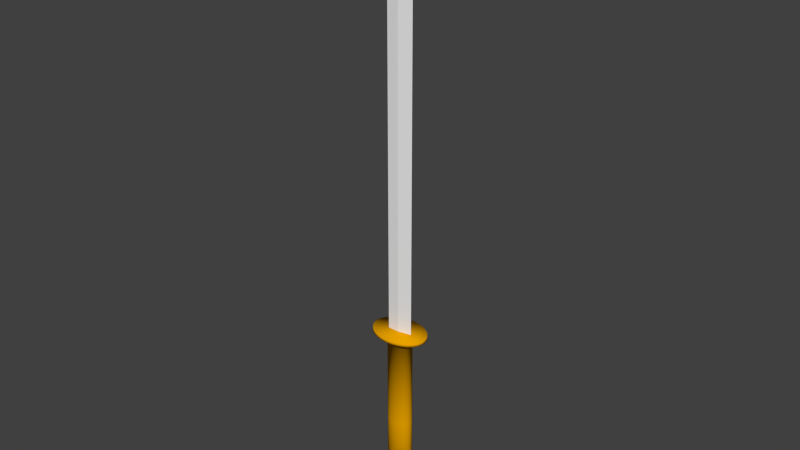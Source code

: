 # Source: Katana.blend  (saved by Blender 2.75.0; exported with 4.5.12 LTS)
import bpy
from mathutils import Matrix  # noqa: F401  (used for matrix-valued properties, if any)

bpy.ops.wm.read_factory_settings(use_empty=True)
scene = bpy.context.scene
scene.name = 'Scene'

# ---- collections
col_collection_1 = bpy.data.collections.new('Collection 1'); scene.collection.children.link(col_collection_1)

# ---- materials (node trees are filled in below, after node groups)
mat_material_001 = bpy.data.materials.new('Material.001')
mat_material_001.alpha_threshold = 0.0
mat_material_001.use_transparent_shadow = False
mat_material_001.diffuse_color = (0.8, 0.3584, 0.0, 1.0)
mat_material_001.roughness = 0.5
mat_material_002 = bpy.data.materials.new('Material.002')
mat_material_002.alpha_threshold = 0.0
mat_material_002.use_transparent_shadow = False
mat_material_002.roughness = 0.5

# ---- material node trees

# ---- world
world_world = bpy.data.worlds.new('World'); scene.world = world_world
world_world.color = (0.05088, 0.05088, 0.05088)
world_world.use_sun_shadow = False
world_world.sun_shadow_jitter_overblur = 0.0
world_world.cycles.sampling_method = 'MANUAL'
world_world.cycles.sample_map_resolution = 256

# ---- meshes
me_cylinder = bpy.data.meshes.new('Cylinder')
me_cylinder.from_pydata([(-2.842e-14, 0.715, -6.781), (-1.921e-07, 0.715, 0.13), (0.1951, 0.7013, -6.781), (0.1951, 0.7013, 0.13), (0.3827, 0.6606, -6.781), (0.3827, 0.6606, 0.13), (0.5556, 0.5945, -6.781), (0.5556, 0.5945, 0.13), (0.7071, 0.5056, -6.781), (0.7071, 0.5056, 0.13), (0.8315, 0.3973, -6.781), (0.8315, 0.3973, 0.13), (0.9239, 0.2736, -6.781), (0.9239, 0.2736, 0.13), (0.9808, 0.1395, -6.781), (0.9808, 0.1395, 0.13), (1.0, 1.405e-07, -6.781), (1.0, 1.405e-07, 0.13), (0.9808, -0.1395, -6.781), (0.9808, -0.1395, 0.13), (0.9239, -0.2736, -6.781), (0.9239, -0.2736, 0.13), (0.8315, -0.3973, -6.781), (0.8315, -0.3973, 0.13), (0.7071, -0.5056, -6.781), (0.7071, -0.5056, 0.13), (0.5556, -0.5945, -6.781), (0.5556, -0.5945, 0.13), (0.3827, -0.6606, -6.781), (0.3827, -0.6606, 0.13), (0.1951, -0.7013, -6.781), (0.1951, -0.7013, 0.13), (-3.258e-07, -0.715, -6.781), (-5.179e-07, -0.715, 0.13), (-0.1951, -0.7013, -6.781), (-0.1951, -0.7013, 0.13), (-0.3827, -0.6606, -6.781), (-0.3827, -0.6606, 0.13), (-0.5556, -0.5945, -6.781), (-0.5556, -0.5945, 0.13), (-0.7071, -0.5056, -6.781), (-0.7071, -0.5056, 0.13), (-0.8315, -0.3973, -6.781), (-0.8315, -0.3973, 0.13), (-0.9239, -0.2736, -6.781), (-0.9239, -0.2736, 0.13), (-0.9808, -0.1395, -6.781), (-0.9808, -0.1395, 0.13), (-1.0, 7.77e-07, -6.781), (-1.0, 7.77e-07, 0.13), (-0.9808, 0.1395, -6.781), (-0.9808, 0.1395, 0.13), (-0.9239, 0.2736, -6.781), (-0.9239, 0.2736, 0.13), (-0.8315, 0.3973, -6.781), (-0.8315, 0.3973, 0.13), (-0.7071, 0.5056, -6.781), (-0.7071, 0.5056, 0.13), (-0.5556, 0.5945, -6.781), (-0.5556, 0.5945, 0.13), (-0.3827, 0.6606, -6.781), (-0.3827, 0.6606, 0.13), (-0.1951, 0.7013, -6.781), (-0.1951, 0.7013, 0.13), (-5.397e-07, 0.715, 7.506), (0.1951, 0.7013, 7.506), (0.3827, 0.6606, 7.506), (0.5556, 0.5945, 7.506), (0.7071, 0.5056, 7.506), (0.8315, 0.3973, 7.506), (0.9239, 0.2736, 7.506), (0.9808, 0.1395, 7.506), (1.0, 1.405e-07, 7.506), (0.9808, -0.1395, 7.506), (0.9239, -0.2736, 7.506), (0.8315, -0.3973, 7.506), (0.7071, -0.5056, 7.506), (0.5556, -0.5945, 7.506), (0.3827, -0.6606, 7.506), (0.1951, -0.7013, 7.506), (-8.655e-07, -0.715, 7.506), (-0.1951, -0.7013, 7.506), (-0.3827, -0.6606, 7.506), (-0.5556, -0.5945, 7.506), (-0.7071, -0.5056, 7.506), (-0.8315, -0.3973, 7.506), (-0.9239, -0.2736, 7.506), (-0.9808, -0.1395, 7.506), (-1.0, 7.77e-07, 7.506), (-0.9808, 0.1395, 7.506), (-0.9239, 0.2736, 7.506), (-0.8315, 0.3973, 7.506), (-0.7071, 0.5056, 7.506), (-0.5556, 0.5945, 7.506), (-0.3827, 0.6606, 7.506), (-0.1951, 0.7013, 7.506), (-5.914e-07, 1.542, 7.506), (0.4207, 1.512, 7.506), (0.8253, 1.425, 7.506), (1.198, 1.282, 7.506), (1.525, 1.09, 7.506), (1.793, 0.8567, 7.506), (1.992, 0.5901, 7.506), (2.115, 0.3008, 7.506), (2.157, -3.954e-08, 7.506), (2.115, -0.3008, 7.506), (1.992, -0.5901, 7.506), (1.793, -0.8567, 7.506), (1.525, -1.09, 7.506), (1.198, -1.282, 7.506), (0.8253, -1.425, 7.506), (0.4207, -1.512, 7.506), (-1.294e-06, -1.542, 7.506), (-0.4207, -1.512, 7.506), (-0.8253, -1.425, 7.506), (-1.198, -1.282, 7.506), (-1.525, -1.09, 7.506), (-1.793, -0.8567, 7.506), (-1.992, -0.5901, 7.506), (-2.115, -0.3008, 7.506), (-2.157, 1.333e-06, 7.506), (-2.115, 0.3008, 7.506), (-1.992, 0.5901, 7.506), (-1.793, 0.8567, 7.506), (-1.525, 1.09, 7.506), (-1.198, 1.282, 7.506), (-0.8253, 1.425, 7.506), (-0.4207, 1.512, 7.506), (-5.914e-07, 1.542, 7.767), (0.4207, 1.512, 7.767), (0.8253, 1.425, 7.767), (1.198, 1.282, 7.767), (1.525, 1.09, 7.767), (1.793, 0.8567, 7.767), (1.992, 0.5901, 7.767), (2.115, 0.3008, 7.767), (2.157, -3.954e-08, 7.767), (2.115, -0.3008, 7.767), (1.992, -0.5901, 7.767), (1.793, -0.8567, 7.767), (1.525, -1.09, 7.767), (1.198, -1.282, 7.767), (0.8253, -1.425, 7.767), (0.4207, -1.512, 7.767), (-1.294e-06, -1.542, 7.767), (-0.4207, -1.512, 7.767), (-0.8253, -1.425, 7.767), (-1.198, -1.282, 7.767), (-1.525, -1.09, 7.767), (-1.793, -0.8567, 7.767), (-1.992, -0.5901, 7.767), (-2.115, -0.3008, 7.767), (-2.157, 1.333e-06, 7.767), (-2.115, 0.3008, 7.767), (-1.992, 0.5901, 7.767), (-1.793, 0.8567, 7.767), (-1.525, 1.09, 7.767), (-1.198, 1.282, 7.767), (-0.8253, 1.425, 7.767), (-0.4207, 1.512, 7.767), (-0.8385, -0.2257, 34.49), (-0.8385, -0.2257, 7.28), (0.001018, -0.2257, 7.28), (0.001018, -0.2257, 34.49), (0.001018, 0.2257, 7.28), (0.001018, 0.2257, 34.49), (1.003, 0.0, 7.28), (1.003, 0.0, 34.49), (-0.8385, 0.2257, 7.28), (-0.8385, 0.2257, 34.49), (-0.8099, -0.2022, 35.58), (-0.05797, -0.2022, 35.58), (-0.05797, 0.2022, 35.58), (0.8396, 0.0, 35.58), (-0.8099, 0.2022, 35.58), (-0.7969, -0.1748, 36.52), (-0.1466, -0.1748, 36.52), (-0.1466, 0.1748, 36.52), (0.6296, 0.0, 36.52), (-0.7969, 0.1748, 36.52), (-0.7858, -0.1438, 37.3), (-0.251, -0.1438, 37.3), (-0.251, 0.1438, 37.3), (0.3873, 0.0, 37.3), (-0.7858, 0.1438, 37.3), (-0.7787, -0.1081, 37.9), (-0.3765, -0.1081, 37.9), (-0.3765, 0.1081, 37.9), (0.1037, 0.0, 37.9), (-0.7787, 0.1081, 37.9), (-0.7877, -0.05413, 38.54), (-0.5864, -0.05413, 38.54), (-0.5864, 0.05413, 38.54), (-0.3461, 0.0, 38.54), (-0.7877, 0.05413, 38.54), (-0.7988, 0.0, 39.04), (-0.7774, 0.08122, 38.24), (-0.4753, 0.08122, 38.24), (-0.1146, 0.0, 38.24), (-0.4753, -0.08122, 38.24), (-0.7774, -0.08122, 38.24)], [], [(0, 1, 3, 2), (2, 3, 5, 4), (4, 5, 7, 6), (6, 7, 9, 8), (8, 9, 11, 10), (10, 11, 13, 12), (12, 13, 15, 14), (14, 15, 17, 16), (16, 17, 19, 18), (18, 19, 21, 20), (20, 21, 23, 22), (22, 23, 25, 24), (24, 25, 27, 26), (26, 27, 29, 28), (28, 29, 31, 30), (30, 31, 33, 32), (32, 33, 35, 34), (34, 35, 37, 36), (36, 37, 39, 38), (38, 39, 41, 40), (40, 41, 43, 42), (42, 43, 45, 44), (44, 45, 47, 46), (46, 47, 49, 48), (48, 49, 51, 50), (50, 51, 53, 52), (52, 53, 55, 54), (54, 55, 57, 56), (56, 57, 59, 58), (58, 59, 61, 60), (15, 13, 70, 71), (62, 63, 1, 0), (60, 61, 63, 62), (0, 2, 4, 6, 8, 10, 12, 14, 16, 18, 20, 22, 24, 26, 28, 30, 32, 34, 36, 38, 40, 42, 44, 46, 48, 50, 52, 54, 56, 58, 60, 62), (89, 88, 120, 121), (33, 31, 79, 80), (51, 49, 88, 89), (7, 5, 66, 67), (25, 23, 75, 76), (43, 41, 84, 85), (61, 59, 93, 94), (17, 15, 71, 72), (35, 33, 80, 81), (53, 51, 89, 90), (9, 7, 67, 68), (27, 25, 76, 77), (45, 43, 85, 86), (63, 61, 94, 95), (19, 17, 72, 73), (37, 35, 81, 82), (55, 53, 90, 91), (11, 9, 68, 69), (29, 27, 77, 78), (47, 45, 86, 87), (3, 1, 64, 65), (1, 63, 95, 64), (21, 19, 73, 74), (39, 37, 82, 83), (57, 55, 91, 92), (13, 11, 69, 70), (31, 29, 78, 79), (49, 47, 87, 88), (5, 3, 65, 66), (23, 21, 74, 75), (41, 39, 83, 84), (59, 57, 92, 93), (97, 96, 128, 129), (76, 75, 107, 108), (90, 89, 121, 122), (77, 76, 108, 109), (91, 90, 122, 123), (78, 77, 109, 110), (65, 64, 96, 97), (92, 91, 123, 124), (79, 78, 110, 111), (66, 65, 97, 98), (93, 92, 124, 125), (80, 79, 111, 112), (67, 66, 98, 99), (94, 93, 125, 126), (81, 80, 112, 113), (68, 67, 99, 100), (95, 94, 126, 127), (82, 81, 113, 114), (69, 68, 100, 101), (64, 95, 127, 96), (83, 82, 114, 115), (70, 69, 101, 102), (84, 83, 115, 116), (71, 70, 102, 103), (85, 84, 116, 117), (72, 71, 103, 104), (86, 85, 117, 118), (73, 72, 104, 105), (87, 86, 118, 119), (74, 73, 105, 106), (88, 87, 119, 120), (75, 74, 106, 107), (129, 128, 159, 158, 157, 156, 155, 154, 153, 152, 151, 150, 149, 148, 147, 146, 145, 144, 143, 142, 141, 140, 139, 138, 137, 136, 135, 134, 133, 132, 131, 130), (124, 123, 155, 156), (111, 110, 142, 143), (98, 97, 129, 130), (125, 124, 156, 157), (112, 111, 143, 144), (99, 98, 130, 131), (126, 125, 157, 158), (113, 112, 144, 145), (100, 99, 131, 132), (127, 126, 158, 159), (114, 113, 145, 146), (101, 100, 132, 133), (96, 127, 159, 128), (115, 114, 146, 147), (102, 101, 133, 134), (116, 115, 147, 148), (103, 102, 134, 135), (117, 116, 148, 149), (104, 103, 135, 136), (118, 117, 149, 150), (105, 104, 136, 137), (119, 118, 150, 151), (106, 105, 137, 138), (120, 119, 151, 152), (107, 106, 138, 139), (121, 120, 152, 153), (108, 107, 139, 140), (122, 121, 153, 154), (109, 108, 140, 141), (123, 122, 154, 155), (110, 109, 141, 142), (168, 161, 160, 169), (164, 165, 167, 166), (163, 162, 166, 167), (165, 164, 168, 169), (162, 163, 160, 161), (165, 169, 174, 172), (167, 165, 172, 173), (163, 167, 173, 171), (160, 163, 171, 170), (169, 160, 170, 174), (171, 173, 178, 176), (172, 174, 179, 177), (173, 172, 177, 178), (170, 171, 176, 175), (174, 170, 175, 179), (178, 177, 182, 183), (175, 176, 181, 180), (179, 175, 180, 184), (176, 178, 183, 181), (177, 179, 184, 182), (184, 180, 185, 189), (181, 183, 188, 186), (182, 184, 189, 187), (183, 182, 187, 188), (180, 181, 186, 185), (187, 189, 196, 197), (188, 187, 197, 198), (185, 186, 199, 200), (189, 185, 200, 196), (186, 188, 198, 199), (190, 200, 199, 191), (192, 197, 196, 194), (194, 196, 200, 190), (193, 198, 197, 192), (191, 199, 198, 193), (190, 191, 195), (194, 190, 195), (191, 193, 195), (192, 194, 195), (193, 192, 195)])
me_cylinder.polygons.foreach_set('use_smooth', [1, 1, 1, 1, 1, 1, 1, 1, 1, 1, 1, 1, 1, 1, 1, 1, 1, 1, 1, 1, 1, 1, 1, 1, 1, 1, 1, 1, 1, 1, 1, 1, 1, 1, 1, 1, 1, 1, 1, 1, 1, 1, 1, 1, 1, 1, 1, 1, 1, 1, 1, 1, 1, 1, 1, 1, 1, 1, 1, 1, 1, 1, 1, 1, 1, 1, 1, 1, 1, 1, 1, 1, 1, 1, 1, 1, 1, 1, 1, 1, 1, 1, 1, 1, 1, 1, 1, 1, 1, 1, 1, 1, 1, 1, 1, 1, 1, 1, 1, 1, 1, 1, 1, 1, 1, 1, 1, 1, 1, 1, 1, 1, 1, 1, 1, 1, 1, 1, 1, 1, 1, 1, 1, 1, 1, 1, 1, 1, 1, 1, 0, 0, 0, 0, 0, 0, 0, 0, 0, 0, 0, 0, 0, 0, 0, 0, 0, 0, 0, 0, 0, 0, 0, 0, 0, 0, 0, 0, 0, 0, 0, 0, 0, 0, 0, 0, 0, 0, 0, 0])
me_cylinder.polygons.foreach_set('material_index', [0, 0, 0, 0, 0, 0, 0, 0, 0, 0, 0, 0, 0, 0, 0, 0, 0, 0, 0, 0, 0, 0, 0, 0, 0, 0, 0, 0, 0, 0, 0, 0, 0, 0, 0, 0, 0, 0, 0, 0, 0, 0, 0, 0, 0, 0, 0, 0, 0, 0, 0, 0, 0, 0, 0, 0, 0, 0, 0, 0, 0, 0, 0, 0, 0, 0, 0, 0, 0, 0, 0, 0, 0, 0, 0, 0, 0, 0, 0, 0, 0, 0, 0, 0, 0, 0, 0, 0, 0, 0, 0, 0, 0, 0, 0, 0, 0, 0, 0, 0, 0, 0, 0, 0, 0, 0, 0, 0, 0, 0, 0, 0, 0, 0, 0, 0, 0, 0, 0, 0, 0, 0, 0, 0, 0, 0, 0, 0, 0, 0, 1, 1, 1, 1, 1, 1, 1, 1, 1, 1, 1, 1, 1, 1, 1, 1, 1, 1, 1, 1, 1, 1, 1, 1, 1, 1, 1, 1, 1, 1, 1, 1, 1, 1, 1, 1, 1, 1, 1, 1])
_k = set([(160, 161), (160, 163), (160, 169), (160, 170), (161, 162), (161, 168), (162, 163), (162, 166), (163, 167), (163, 171), (164, 165), (164, 166), (164, 168), (165, 167), (165, 169), (165, 172), (166, 167), (167, 173), (168, 169), (169, 174), (170, 171), (170, 174), (170, 175), (171, 173), (171, 176), (172, 173), (172, 174), (172, 177), (173, 178), (174, 179), (175, 176), (175, 179), (175, 180), (176, 178), (176, 181), (177, 178), (177, 179), (177, 182), (178, 183), (179, 184), (180, 181), (180, 184), (180, 185), (181, 183), (181, 186), (182, 183), (182, 184), (182, 187), (183, 188), (184, 189), (185, 186), (185, 189), (185, 200), (186, 188), (186, 199), (187, 188), (187, 189), (187, 197), (188, 198), (189, 196), (190, 191), (190, 194), (190, 195), (190, 200), (191, 193), (191, 195), (191, 199), (192, 193), (192, 194), (192, 195), (192, 197), (193, 195), (193, 198), (194, 195), (194, 196), (196, 197), (196, 200), (197, 198), (198, 199), (199, 200)])
me_cylinder.attributes.new('sharp_edge', 'BOOLEAN', 'EDGE').data.foreach_set('value', [ (min(e.vertices), max(e.vertices)) in _k for e in me_cylinder.edges])
_uv = me_cylinder.uv_layers.new(name='UVMap')
_uv.uv.foreach_set('vector', [0.3851, 2.164e-05, 0.3851, 0.2175, 0.369, 0.2175, 0.369, 0.0, 0.369, 0.0, 0.369, 0.2175, 0.3531, 0.2175, 0.3531, 7.267e-06, 0.3531, 7.267e-06, 0.3531, 0.2175, 0.3381, 0.2175, 0.3381, 4.318e-05, 0.3381, 4.318e-05, 0.3381, 0.2175, 0.3245, 0.2176, 0.3245, 0.0001064, 0.3245, 0.0001064, 0.3245, 0.2176, 0.3128, 0.2177, 0.3128, 0.0001944, 0.3128, 0.0001944, 0.3128, 0.2177, 0.3034, 0.2178, 0.3034, 0.0003039, 1.0, 0.0, 1.0, 0.2176, 0.9896, 0.2176, 0.9896, 0.0, 0.9896, 0.0, 0.9896, 0.2176, 0.9784, 0.2176, 0.9784, 1.501e-08, 0.9784, 1.501e-08, 0.9784, 0.2176, 0.9667, 0.2176, 0.9667, 0.0, 0.9667, 0.0, 0.9667, 0.2176, 0.9551, 0.2176, 0.9551, 1.501e-08, 0.9551, 1.501e-08, 0.9551, 0.2176, 0.944, 0.2176, 0.944, 1.501e-08, 0.944, 1.501e-08, 0.944, 0.2176, 0.9338, 0.2176, 0.9338, 1.501e-08, 0.5671, 0.0002807, 0.5671, 0.2178, 0.5551, 0.2177, 0.5551, 0.0001748, 0.5551, 0.0001748, 0.5551, 0.2177, 0.5413, 0.2176, 0.5413, 9.103e-05, 0.5413, 9.103e-05, 0.5413, 0.2176, 0.5261, 0.2175, 0.5261, 3.267e-05, 0.5261, 3.267e-05, 0.5261, 0.2175, 0.5102, 0.2175, 0.5102, 1.922e-06, 0.5102, 1.922e-06, 0.5102, 0.2175, 0.494, 0.2175, 0.494, 0.0, 0.494, 0.0, 0.494, 0.2175, 0.4783, 0.2175, 0.4783, 2.695e-05, 0.4783, 2.695e-05, 0.4783, 0.2175, 0.4636, 0.2176, 0.4636, 8.177e-05, 0.4636, 8.177e-05, 0.4636, 0.2176, 0.4505, 0.2177, 0.4505, 0.0001623, 0.4505, 0.0001623, 0.4505, 0.2177, 0.4395, 0.2178, 0.4395, 0.0002655, 0.9338, 3.724e-06, 0.9338, 0.2176, 0.9243, 0.2176, 0.9243, 1.832e-06, 0.9243, 1.832e-06, 0.9243, 0.2176, 0.9136, 0.2176, 0.9136, 5.705e-07, 0.9136, 5.705e-07, 0.9136, 0.2176, 0.9022, 0.2176, 0.9022, 0.0, 0.9022, 0.0, 0.9022, 0.2176, 0.8906, 0.2176, 0.8906, 1.351e-07, 0.8906, 1.351e-07, 0.8906, 0.2176, 0.8792, 0.2176, 0.8792, 9.909e-07, 0.8792, 9.909e-07, 0.8792, 0.2176, 0.8684, 0.2176, 0.8684, 2.522e-06, 0.8684, 2.522e-06, 0.8684, 0.2176, 0.8586, 0.2176, 0.8586, 4.654e-06, 0.4395, 0.0003651, 0.4395, 0.2179, 0.4285, 0.2177, 0.4285, 0.0002465, 0.4285, 0.0002465, 0.4285, 0.2177, 0.4154, 0.2176, 0.4154, 0.0001473, 0.9896, 0.2176, 1.0, 0.2176, 1.0, 0.4499, 0.9896, 0.4499, 0.4007, 7.139e-05, 0.4007, 0.2176, 0.3851, 0.2175, 0.3851, 2.164e-05, 0.4154, 0.0001473, 0.4154, 0.2176, 0.4007, 0.2176, 0.4007, 7.139e-05, 0.7222, 0.3008, 0.7222, 0.3069, 0.7199, 0.3129, 0.7155, 0.3185, 0.709, 0.3235, 0.7008, 0.3276, 0.6911, 0.3308, 0.6804, 0.3329, 0.669, 0.3338, 0.6574, 0.3335, 0.646, 0.332, 0.6353, 0.3294, 0.6256, 0.3257, 0.6174, 0.3211, 0.611, 0.3158, 0.6065, 0.31, 0.6042, 0.3039, 0.6042, 0.2978, 0.6065, 0.2918, 0.611, 0.2862, 0.6174, 0.2813, 0.6256, 0.2771, 0.6353, 0.274, 0.646, 0.2719, 0.6574, 0.271, 0.669, 0.2712, 0.6804, 0.2727, 0.6911, 0.2754, 0.7008, 0.279, 0.709, 0.2836, 0.7155, 0.2889, 0.7199, 0.2947, 0.7372, 0.1721, 0.7256, 0.1718, 0.7189, 0.1355, 0.7439, 0.1361, 0.5102, 0.2175, 0.5261, 0.2175, 0.5261, 0.4497, 0.5102, 0.4496, 0.8906, 0.2176, 0.9022, 0.2176, 0.9022, 0.4499, 0.8906, 0.4499, 0.3381, 0.2175, 0.3531, 0.2175, 0.3531, 0.4496, 0.3381, 0.4497, 0.9338, 0.2176, 0.944, 0.2176, 0.944, 0.4499, 0.9338, 0.4499, 0.4395, 0.2178, 0.4505, 0.2177, 0.4505, 0.4498, 0.4395, 0.4499, 0.4154, 0.2176, 0.4285, 0.2177, 0.4285, 0.4499, 0.4154, 0.4498, 0.9784, 0.2176, 0.9896, 0.2176, 0.9896, 0.4499, 0.9784, 0.4499, 0.494, 0.2175, 0.5102, 0.2175, 0.5102, 0.4496, 0.494, 0.4496, 0.8792, 0.2176, 0.8906, 0.2176, 0.8906, 0.4499, 0.8792, 0.4499, 0.3245, 0.2176, 0.3381, 0.2175, 0.3381, 0.4497, 0.3245, 0.4497, 0.5551, 0.2177, 0.5671, 0.2178, 0.5671, 0.4499, 0.5551, 0.4498, 0.9243, 0.2176, 0.9338, 0.2176, 0.9338, 0.4499, 0.9243, 0.4499, 0.4007, 0.2176, 0.4154, 0.2176, 0.4154, 0.4498, 0.4007, 0.4497, 0.9667, 0.2176, 0.9784, 0.2176, 0.9784, 0.4499, 0.9667, 0.4499, 0.4783, 0.2175, 0.494, 0.2175, 0.494, 0.4496, 0.4783, 0.4497, 0.8684, 0.2176, 0.8792, 0.2176, 0.8792, 0.4499, 0.8684, 0.4499, 0.3128, 0.2177, 0.3245, 0.2176, 0.3245, 0.4497, 0.3128, 0.4498, 0.5413, 0.2176, 0.5551, 0.2177, 0.5551, 0.4498, 0.5413, 0.4497, 0.9136, 0.2176, 0.9243, 0.2176, 0.9243, 0.4499, 0.9136, 0.4499, 0.369, 0.2175, 0.3851, 0.2175, 0.3851, 0.4497, 0.369, 0.4496, 0.3851, 0.2175, 0.4007, 0.2176, 0.4007, 0.4497, 0.3851, 0.4497, 0.9551, 0.2176, 0.9667, 0.2176, 0.9667, 0.4499, 0.9551, 0.4499, 0.4636, 0.2176, 0.4783, 0.2175, 0.4783, 0.4497, 0.4636, 0.4497, 0.8586, 0.2176, 0.8684, 0.2176, 0.8684, 0.4499, 0.8586, 0.4499, 0.3034, 0.2178, 0.3128, 0.2177, 0.3128, 0.4498, 0.3034, 0.4499, 0.5261, 0.2175, 0.5413, 0.2176, 0.5413, 0.4497, 0.5261, 0.4497, 0.9022, 0.2176, 0.9136, 0.2176, 0.9136, 0.4499, 0.9022, 0.4499, 0.3531, 0.2175, 0.369, 0.2175, 0.369, 0.4496, 0.3531, 0.4496, 0.944, 0.2176, 0.9551, 0.2176, 0.9551, 0.4499, 0.944, 0.4499, 0.4505, 0.2177, 0.4636, 0.2176, 0.4636, 0.4497, 0.4505, 0.4498, 0.4285, 0.2177, 0.4395, 0.2179, 0.4395, 0.45, 0.4285, 0.4499, 0.7222, 0.3289, 0.7223, 0.3157, 0.7438, 0.3157, 0.7437, 0.3289, 0.6938, 0.2265, 0.7035, 0.2302, 0.6712, 0.2614, 0.6503, 0.2535, 0.7486, 0.1736, 0.7372, 0.1721, 0.7439, 0.1361, 0.7685, 0.1393, 0.6856, 0.222, 0.6938, 0.2265, 0.6503, 0.2535, 0.6326, 0.2437, 0.7593, 0.1762, 0.7486, 0.1736, 0.7685, 0.1393, 0.7916, 0.145, 0.6792, 0.2167, 0.6856, 0.222, 0.6326, 0.2437, 0.6187, 0.2323, 0.7904, 0.2078, 0.7904, 0.2016, 0.8586, 0.1998, 0.8586, 0.2131, 0.769, 0.1799, 0.7593, 0.1762, 0.7916, 0.145, 0.8125, 0.1529, 0.6747, 0.2109, 0.6792, 0.2167, 0.6187, 0.2323, 0.6091, 0.2198, 0.7881, 0.2138, 0.7904, 0.2078, 0.8586, 0.2131, 0.8537, 0.226, 0.7772, 0.1845, 0.769, 0.1799, 0.8125, 0.1529, 0.8302, 0.1627, 0.6724, 0.2048, 0.6747, 0.2109, 0.6091, 0.2198, 0.6042, 0.2066, 0.7837, 0.2194, 0.7881, 0.2138, 0.8537, 0.226, 0.8441, 0.238, 0.7837, 0.1897, 0.7772, 0.1845, 0.8302, 0.1627, 0.8441, 0.1741, 0.6724, 0.1986, 0.6724, 0.2048, 0.6042, 0.2066, 0.6042, 0.1933, 0.7772, 0.2243, 0.7837, 0.2194, 0.8441, 0.238, 0.8302, 0.2487, 0.7881, 0.1955, 0.7837, 0.1897, 0.8441, 0.1741, 0.8537, 0.1867, 0.6747, 0.1927, 0.6724, 0.1986, 0.6042, 0.1933, 0.6091, 0.1804, 0.769, 0.2285, 0.7772, 0.2243, 0.8302, 0.2487, 0.8125, 0.2576, 0.7904, 0.2016, 0.7881, 0.1955, 0.8537, 0.1867, 0.8586, 0.1998, 0.6792, 0.1871, 0.6747, 0.1927, 0.6091, 0.1804, 0.6187, 0.1684, 0.7593, 0.2316, 0.769, 0.2285, 0.8125, 0.2576, 0.7916, 0.2645, 0.6856, 0.1821, 0.6792, 0.1871, 0.6187, 0.1684, 0.6326, 0.1577, 0.7486, 0.2337, 0.7593, 0.2316, 0.7916, 0.2645, 0.7685, 0.269, 0.6938, 0.178, 0.6856, 0.1821, 0.6326, 0.1577, 0.6503, 0.1488, 0.7372, 0.2346, 0.7486, 0.2337, 0.7685, 0.269, 0.7439, 0.271, 0.7035, 0.1748, 0.6938, 0.178, 0.6503, 0.1488, 0.6712, 0.1419, 0.7256, 0.2343, 0.7372, 0.2346, 0.7439, 0.271, 0.7189, 0.2703, 0.7142, 0.1727, 0.7035, 0.1748, 0.6712, 0.1419, 0.6943, 0.1374, 0.7142, 0.2328, 0.7256, 0.2343, 0.7189, 0.2703, 0.6943, 0.2671, 0.7256, 0.1718, 0.7142, 0.1727, 0.6943, 0.1374, 0.7189, 0.1355, 0.7035, 0.2302, 0.7142, 0.2328, 0.6943, 0.2671, 0.6712, 0.2614, 0.8586, 0.05787, 0.8586, 0.07115, 0.8537, 0.0843, 0.8441, 0.09681, 0.8302, 0.1082, 0.8125, 0.118, 0.7916, 0.126, 0.7685, 0.1316, 0.7439, 0.1348, 0.7189, 0.1355, 0.6943, 0.1335, 0.6712, 0.129, 0.6503, 0.1222, 0.6326, 0.1132, 0.6187, 0.1025, 0.6091, 0.09051, 0.6042, 0.07761, 0.6042, 0.06433, 0.6091, 0.05118, 0.6187, 0.03866, 0.6326, 0.02727, 0.6503, 0.01743, 0.6712, 0.009521, 0.6943, 0.003851, 0.7189, 0.0006361, 0.7439, 0.0, 0.7685, 0.001967, 0.7916, 0.006462, 0.8125, 0.01331, 0.8302, 0.02225, 0.8441, 0.03294, 0.8537, 0.04497, 0.7687, 0.3328, 0.7687, 0.3247, 0.7902, 0.3247, 0.7902, 0.3328, 0.7685, 0.3421, 0.7682, 0.3546, 0.7466, 0.3546, 0.747, 0.3421, 0.7223, 0.342, 0.7222, 0.3289, 0.7437, 0.3289, 0.7438, 0.3419, 0.7234, 0.28, 0.7241, 0.271, 0.7456, 0.271, 0.7449, 0.28, 0.7686, 0.329, 0.7685, 0.3421, 0.747, 0.3421, 0.7471, 0.329, 0.7225, 0.3543, 0.7223, 0.342, 0.7438, 0.3419, 0.744, 0.3543, 0.7229, 0.2908, 0.7234, 0.28, 0.7449, 0.28, 0.7444, 0.2908, 0.7686, 0.3157, 0.7686, 0.329, 0.7471, 0.329, 0.7471, 0.3157, 0.7229, 0.3655, 0.7225, 0.3543, 0.744, 0.3543, 0.7444, 0.3655, 0.7225, 0.3028, 0.7229, 0.2908, 0.7444, 0.2908, 0.744, 0.3028, 0.7685, 0.3028, 0.7686, 0.3157, 0.7471, 0.3157, 0.747, 0.3028, 0.7234, 0.3751, 0.7229, 0.3655, 0.7444, 0.3655, 0.7449, 0.3751, 0.7223, 0.3157, 0.7225, 0.3028, 0.744, 0.3028, 0.7438, 0.3157, 0.7682, 0.2907, 0.7685, 0.3028, 0.747, 0.3028, 0.7466, 0.2907, 0.7241, 0.3828, 0.7234, 0.3751, 0.7449, 0.3751, 0.7456, 0.3828, 0.7677, 0.28, 0.7682, 0.2907, 0.7466, 0.2907, 0.7462, 0.28, 0.8117, 0.3168, 0.8117, 0.3253, 0.7902, 0.3253, 0.7902, 0.3168, 0.7671, 0.271, 0.7677, 0.28, 0.7462, 0.28, 0.7456, 0.271, 0.8117, 0.3076, 0.8117, 0.3168, 0.7902, 0.3168, 0.7902, 0.3076, 0.7687, 0.2788, 0.7687, 0.271, 0.7902, 0.271, 0.7902, 0.2788, 0.8117, 0.298, 0.8117, 0.3076, 0.7902, 0.3076, 0.7902, 0.298, 0.7687, 0.2876, 0.7687, 0.2788, 0.7902, 0.2788, 0.7902, 0.2876, 0.8117, 0.2885, 0.8117, 0.298, 0.7902, 0.298, 0.7902, 0.2885, 0.7686, 0.2969, 0.7687, 0.2876, 0.7902, 0.2876, 0.7902, 0.2969, 0.8117, 0.2793, 0.8117, 0.2885, 0.7902, 0.2885, 0.7902, 0.2793, 0.7686, 0.3065, 0.7686, 0.2969, 0.7902, 0.2969, 0.7902, 0.3065, 0.8117, 0.271, 0.8117, 0.2793, 0.7902, 0.2793, 0.7902, 0.271, 0.7687, 0.3158, 0.7686, 0.3065, 0.7902, 0.3065, 0.7902, 0.3158, 0.7677, 0.3659, 0.7671, 0.3757, 0.7456, 0.3757, 0.7462, 0.3659, 0.7687, 0.3247, 0.7687, 0.3158, 0.7902, 0.3158, 0.7902, 0.3247, 0.7682, 0.3546, 0.7677, 0.3659, 0.7462, 0.3659, 0.7466, 0.3546, 0.5671, 0.0, 0.6042, 6.756e-07, 0.6042, 0.8567, 0.5671, 0.8567, 0.08484, 0.0, 0.08484, 0.8562, 1.675e-07, 0.8563, 0.0, 4.74e-05, 0.2343, 0.1434, 0.2343, 0.9996, 0.1532, 0.9993, 0.1532, 0.1431, 0.08484, 0.8562, 0.08484, 0.0, 0.1532, 0.0001536, 0.1532, 0.8564, 0.2343, 0.9996, 0.2343, 0.1434, 0.3034, 0.1435, 0.3034, 0.9997, 0.08484, 0.8562, 0.1532, 0.8564, 0.1505, 0.8908, 0.0893, 0.8907, 1.675e-07, 0.8563, 0.08484, 0.8562, 0.0893, 0.8907, 0.01331, 0.8907, 0.2343, 0.1434, 0.1532, 0.1431, 0.1666, 0.1087, 0.2393, 0.109, 0.3034, 0.1435, 0.2343, 0.1434, 0.2393, 0.109, 0.3012, 0.109, 0.5671, 0.8567, 0.6042, 0.8567, 0.6021, 0.8911, 0.5688, 0.8911, 0.2393, 0.109, 0.1666, 0.1087, 0.1839, 0.07914, 0.2468, 0.07939, 0.0893, 0.8907, 0.1505, 0.8908, 0.149, 0.9204, 0.09611, 0.9203, 0.01331, 0.8907, 0.0893, 0.8907, 0.09611, 0.9203, 0.0304, 0.9203, 0.3012, 0.109, 0.2393, 0.109, 0.2468, 0.07939, 0.3003, 0.07945, 0.5688, 0.8911, 0.6021, 0.8911, 0.5998, 0.9207, 0.571, 0.9207, 0.0304, 0.9203, 0.09611, 0.9203, 0.1042, 0.9448, 0.05012, 0.9449, 0.3003, 0.07945, 0.2468, 0.07939, 0.2556, 0.05485, 0.2996, 0.0549, 0.571, 0.9207, 0.5998, 0.9207, 0.5971, 0.9452, 0.5734, 0.9452, 0.2468, 0.07939, 0.1839, 0.07914, 0.2039, 0.05465, 0.2556, 0.05485, 0.09611, 0.9203, 0.149, 0.9204, 0.1477, 0.9449, 0.1042, 0.9448, 0.5734, 0.9452, 0.5971, 0.9452, 0.5942, 0.964, 0.5763, 0.964, 0.2556, 0.05485, 0.2039, 0.05465, 0.2273, 0.03587, 0.2661, 0.03603, 0.1042, 0.9448, 0.1477, 0.9449, 0.1466, 0.9638, 0.1138, 0.9637, 0.05012, 0.9449, 0.1042, 0.9448, 0.1138, 0.9637, 0.0732, 0.9637, 0.2996, 0.0549, 0.2556, 0.05485, 0.2661, 0.03603, 0.2993, 0.03606, 0.1138, 0.9637, 0.1466, 0.9638, 0.1461, 0.9747, 0.1215, 0.9746, 0.0732, 0.9637, 0.1138, 0.9637, 0.1215, 0.9746, 0.09096, 0.9746, 0.2993, 0.03606, 0.2661, 0.03603, 0.2745, 0.02512, 0.2994, 0.02514, 0.5763, 0.964, 0.5942, 0.964, 0.5919, 0.9749, 0.5785, 0.9749, 0.2661, 0.03603, 0.2273, 0.03587, 0.2453, 0.025, 0.2745, 0.02512, 0.3004, 0.01576, 0.2994, 0.02514, 0.2745, 0.02512, 0.2838, 0.01574, 0.1301, 0.984, 0.1215, 0.9746, 0.1461, 0.9747, 0.1465, 0.9841, 0.5808, 0.9843, 0.5785, 0.9749, 0.5919, 0.9749, 0.5898, 0.9843, 0.1098, 0.984, 0.09096, 0.9746, 0.1215, 0.9746, 0.1301, 0.984, 0.2838, 0.01574, 0.2745, 0.02512, 0.2453, 0.025, 0.2643, 0.01567, 0.3004, 0.01576, 0.2838, 0.01574, 0.3017, 0.0, 0.5808, 0.9843, 0.5898, 0.9843, 0.5854, 1.0, 0.2838, 0.01574, 0.2643, 0.01567, 0.3017, 0.0, 0.1301, 0.984, 0.1465, 0.9841, 0.1466, 0.9998, 0.1098, 0.984, 0.1301, 0.984, 0.1466, 0.9998])
me_cylinder.materials.append(mat_material_001)
me_cylinder.materials.append(mat_material_002)
me_cylinder.use_remesh_preserve_volume = False
me_cylinder.use_remesh_preserve_attributes = False
me_cylinder.use_mirror_vertex_groups = False
me_cylinder.update()

# ---- objects
ob_cylinder = bpy.data.objects.new('Cylinder', me_cylinder)

# ---- transforms, parenting, visibility, modifiers, constraints
ob_cylinder.location = (0.0, 0.0, 0.0)
ob_cylinder.scale = (0.06105, 0.06105, 0.06105)
ob_cylinder.lineart.crease_threshold = 0.0

# ---- collection membership
col_collection_1.objects.link(ob_cylinder)

# ---- scene / render settings (as saved in the file)
scene.frame_start = 1; scene.frame_end = 250; scene.frame_set(1)
scene.render.engine = 'BLENDER_EEVEE_NEXT'
scene.render.resolution_percentage = 50
scene.render.dither_intensity = 0.0
scene.cycles.use_denoising = False
scene.cycles.samples = 10
scene.cycles.sampling_pattern = 'TABULATED_SOBOL'
scene.cycles.light_sampling_threshold = 0.0
scene.cycles.use_adaptive_sampling = False
scene.cycles.use_light_tree = False
scene.cycles.blur_glossy = 0.0
scene.cycles.pixel_filter_type = 'GAUSSIAN'
scene.cycles.sample_clamp_indirect = 0.0
scene.view_settings.view_transform = 'Standard'
bpy.context.view_layer.update()

# ---- added for rendering (the .blend has no active camera and no usable light): camera, sun
cam_auto = bpy.data.cameras.new('AutoCamera')
cam_auto.lens = 50.0
cam_auto.sensor_width = 36.0
cam_auto.clip_end = 1000.0
ob_auto_camera = bpy.data.objects.new('AutoCamera', cam_auto)
scene.collection.objects.link(ob_auto_camera)
ob_auto_camera.location = (2.6054, -3.12648, 3.06897)
ob_auto_camera.rotation_euler = (1.09748, -7.21219e-08, 0.694738)
scene.camera = ob_auto_camera
light_auto_sun = bpy.data.lights.new('AutoSun', 'SUN')
light_auto_sun.energy = 3.0
light_auto_sun.angle = 0.0523599
ob_auto_sun = bpy.data.objects.new('AutoSun', light_auto_sun)
scene.collection.objects.link(ob_auto_sun)
ob_auto_sun.rotation_euler = (0.872665, 0.174533, 0.523599)
bpy.context.view_layer.update()

